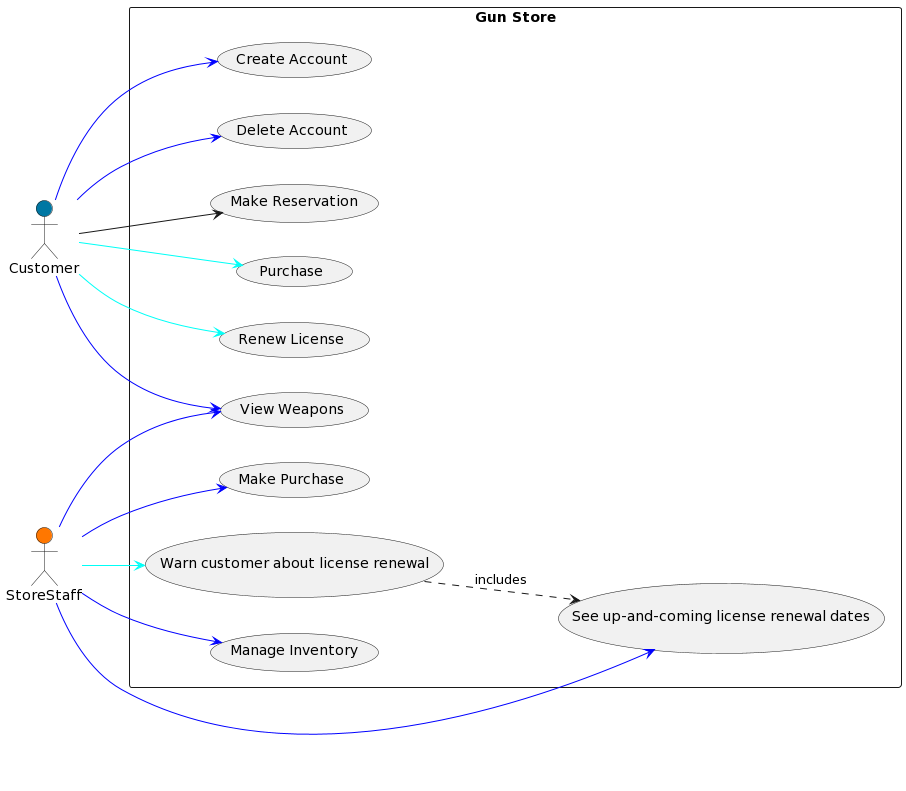

The diagram above was rendered by PlantUML. Its source (embedded in the PNG):
@startuml
!define ICONURL https://www.plantuml.com/plantuml/img/
!define CUSTOMER <<Customer>> #0077A3
!define STORESTAFF <<StoreStaff>> #FF7700

left to right direction
skinparam packageStyle rectangle

actor Customer as c #0077A3
actor StoreStaff as s #FF7700

rectangle "Gun Store" {
  usecase "View Weapons" as UC1
  usecase "Create Account" as UC2
  usecase "Delete Account" as UC3
  usecase "Make Reservation" as UC4
  usecase "Purchase" as UC5
  usecase "Make Purchase" as UC6
  usecase "Renew License" as UC7
  usecase "See up-and-coming license renewal dates" as UC8
  usecase "Warn customer about license renewal" as UC10
  usecase "Manage Inventory" as UC9
  

  c -[#blue]-> UC1
  c -[#blue]-> UC2
  c -[#blue]-> UC3
  c --> UC4
  c -[#00fff7]-> UC5
  c -[#00fff7]-> UC7

  s -[#blue]-> UC1
  s -[#blue]-> UC6
  s -[#blue]-> UC8
  s -[#blue]-> UC9
  s -[#00fff7]-> UC10

  UC10 ..> UC8 : includes
}
@enduml